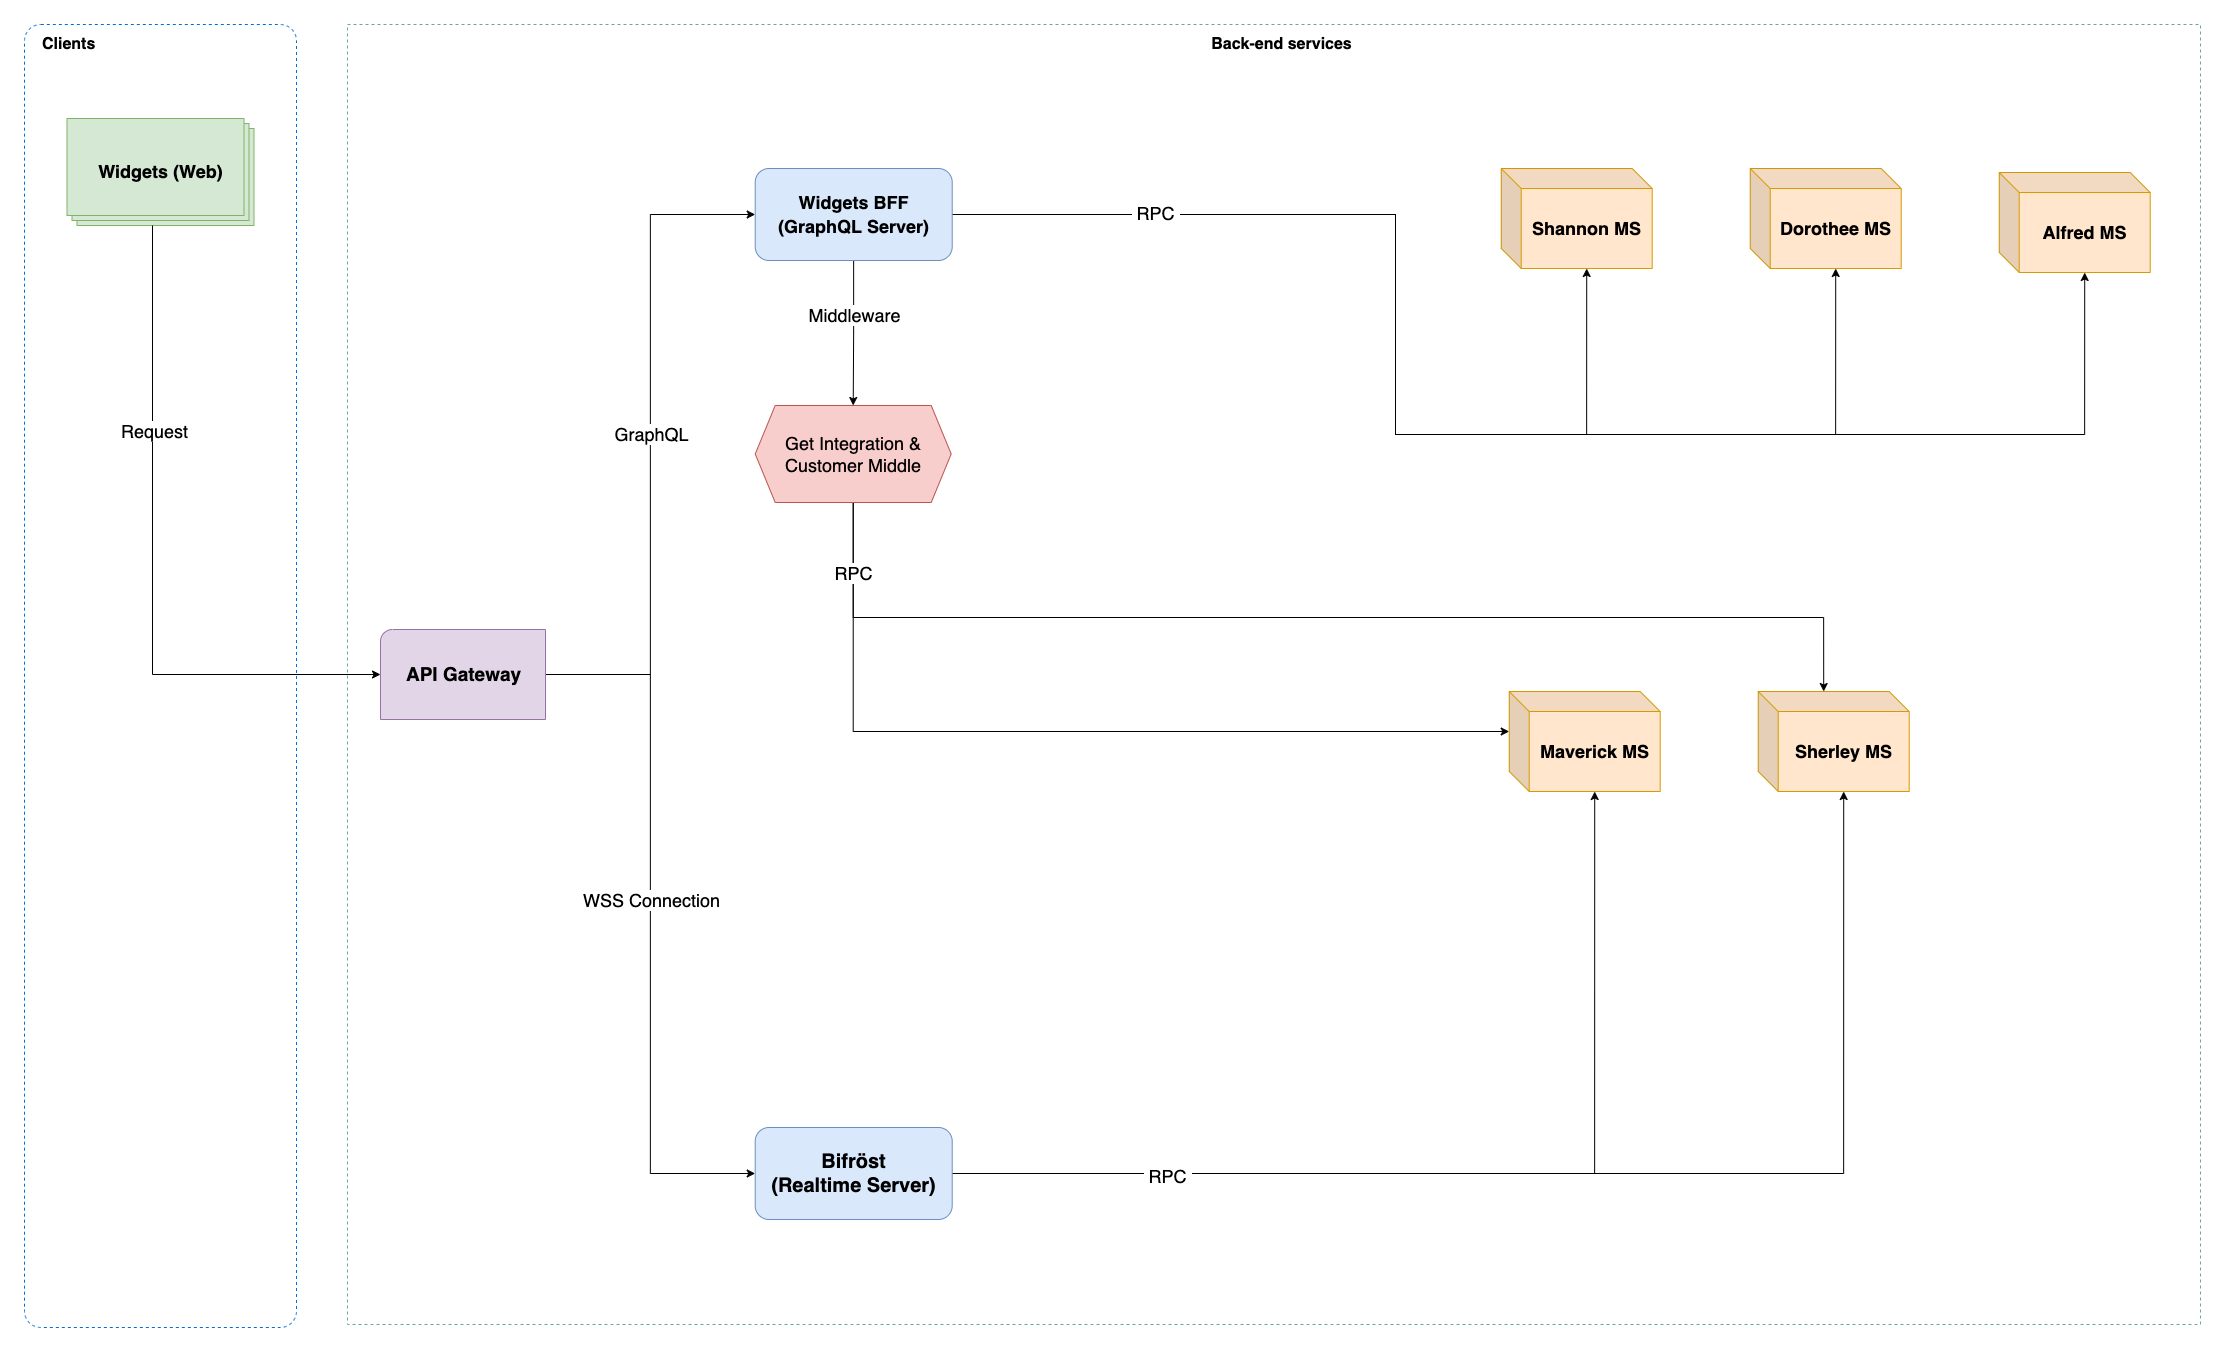

The diagram above was exported from draw.io. Its source (the exported page's mxGraphModel, read from the mxfile embedded in the PNG):
<mxGraphModel dx="-463" dy="3303" grid="0" gridSize="10" guides="1" tooltips="1" connect="1" arrows="1" fold="1" page="1" pageScale="1" pageWidth="2336" pageHeight="1654" math="0" shadow="0">
  <root>
    <mxCell id="0" />
    <mxCell id="1" parent="0" />
    <mxCell id="qfAjFcyuWle9f1kOt8-p-10" value="Clients" style="rounded=1;arcSize=6;whiteSpace=wrap;html=1;align=left;fontSize=16;verticalAlign=top;spacingLeft=16;fontStyle=1;strokeColor=#006CD9;dashed=1;spacingTop=4;" parent="1" vertex="1">
      <mxGeometry x="4785" y="-1477" width="272" height="1303" as="geometry" />
    </mxCell>
    <mxCell id="qfAjFcyuWle9f1kOt8-p-12" value="&lt;font style=&quot;font-size: 18px;&quot;&gt;Widgets (Web)&lt;/font&gt;" style="verticalLabelPosition=middle;verticalAlign=middle;html=1;shape=mxgraph.basic.layered_rect;dx=10;outlineConnect=0;fontStyle=1;fontSize=16;flipH=0;flipV=0;fillColor=#d5e8d4;strokeColor=#82b366;labelPosition=center;align=center;" parent="1" vertex="1">
      <mxGeometry x="4827.5" y="-1383" width="187" height="107" as="geometry" />
    </mxCell>
    <mxCell id="qfAjFcyuWle9f1kOt8-p-13" value="Back-end services" style="rounded=0;arcSize=11;whiteSpace=wrap;html=1;align=center;fontSize=16;verticalAlign=top;spacingLeft=16;fontStyle=1;dashed=1;spacingTop=4;strokeColor=#67AB9F;" parent="1" vertex="1">
      <mxGeometry x="5108" y="-1477" width="1853" height="1300" as="geometry" />
    </mxCell>
    <mxCell id="zh-R5fbnuQOmoTFrTV-c-36" style="edgeStyle=orthogonalEdgeStyle;rounded=0;orthogonalLoop=1;jettySize=auto;html=1;fontSize=18;" edge="1" parent="1" source="qfAjFcyuWle9f1kOt8-p-44" target="zh-R5fbnuQOmoTFrTV-c-35">
      <mxGeometry relative="1" as="geometry" />
    </mxCell>
    <mxCell id="zh-R5fbnuQOmoTFrTV-c-55" value="Middleware" style="edgeLabel;html=1;align=center;verticalAlign=middle;resizable=0;points=[];fontSize=18;" vertex="1" connectable="0" parent="zh-R5fbnuQOmoTFrTV-c-36">
      <mxGeometry x="-0.2415" relative="1" as="geometry">
        <mxPoint y="-1" as="offset" />
      </mxGeometry>
    </mxCell>
    <mxCell id="zh-R5fbnuQOmoTFrTV-c-51" style="edgeStyle=orthogonalEdgeStyle;rounded=0;orthogonalLoop=1;jettySize=auto;html=1;entryX=0;entryY=0;entryDx=85.5;entryDy=100;entryPerimeter=0;fontSize=18;" edge="1" parent="1" source="qfAjFcyuWle9f1kOt8-p-44" target="zh-R5fbnuQOmoTFrTV-c-13">
      <mxGeometry relative="1" as="geometry">
        <Array as="points">
          <mxPoint x="6156" y="-1287" />
          <mxPoint x="6156" y="-1067" />
          <mxPoint x="6347" y="-1067" />
        </Array>
      </mxGeometry>
    </mxCell>
    <mxCell id="zh-R5fbnuQOmoTFrTV-c-52" style="edgeStyle=orthogonalEdgeStyle;rounded=0;orthogonalLoop=1;jettySize=auto;html=1;entryX=0;entryY=0;entryDx=85.5;entryDy=100;entryPerimeter=0;fontSize=18;" edge="1" parent="1" source="qfAjFcyuWle9f1kOt8-p-44" target="l6AajX5cDZDJEiJEwjnY-1">
      <mxGeometry relative="1" as="geometry">
        <Array as="points">
          <mxPoint x="6156" y="-1287" />
          <mxPoint x="6156" y="-1067" />
          <mxPoint x="6596" y="-1067" />
        </Array>
      </mxGeometry>
    </mxCell>
    <mxCell id="zh-R5fbnuQOmoTFrTV-c-53" style="edgeStyle=orthogonalEdgeStyle;rounded=0;orthogonalLoop=1;jettySize=auto;html=1;entryX=0;entryY=0;entryDx=85.5;entryDy=100;entryPerimeter=0;fontSize=18;" edge="1" parent="1" source="qfAjFcyuWle9f1kOt8-p-44" target="l6AajX5cDZDJEiJEwjnY-2">
      <mxGeometry relative="1" as="geometry">
        <Array as="points">
          <mxPoint x="6156" y="-1287" />
          <mxPoint x="6156" y="-1067" />
          <mxPoint x="6845" y="-1067" />
        </Array>
      </mxGeometry>
    </mxCell>
    <mxCell id="zh-R5fbnuQOmoTFrTV-c-54" value="&amp;nbsp;RPC&amp;nbsp;" style="edgeLabel;html=1;align=center;verticalAlign=middle;resizable=0;points=[];fontSize=18;" vertex="1" connectable="0" parent="zh-R5fbnuQOmoTFrTV-c-53">
      <mxGeometry x="-0.7317" y="2" relative="1" as="geometry">
        <mxPoint as="offset" />
      </mxGeometry>
    </mxCell>
    <mxCell id="qfAjFcyuWle9f1kOt8-p-44" value="&lt;font style=&quot;font-size: 18px;&quot;&gt;Widgets BFF&lt;br&gt;(GraphQL Server)&lt;/font&gt;" style="rounded=1;whiteSpace=wrap;html=1;shadow=0;glass=0;sketch=0;fillColor=#dae8fc;strokeColor=#6c8ebf;fontSize=20;fontStyle=1;spacingTop=0;" parent="1" vertex="1">
      <mxGeometry x="5515.71" y="-1333" width="197" height="92" as="geometry" />
    </mxCell>
    <mxCell id="zh-R5fbnuQOmoTFrTV-c-5" style="edgeStyle=orthogonalEdgeStyle;rounded=0;orthogonalLoop=1;jettySize=auto;html=1;entryX=0;entryY=0.5;entryDx=0;entryDy=0;fontSize=18;" edge="1" parent="1" source="qfAjFcyuWle9f1kOt8-p-47" target="zh-R5fbnuQOmoTFrTV-c-4">
      <mxGeometry relative="1" as="geometry" />
    </mxCell>
    <mxCell id="zh-R5fbnuQOmoTFrTV-c-6" value="WSS Connection" style="edgeLabel;html=1;align=center;verticalAlign=middle;resizable=0;points=[];fontSize=18;" vertex="1" connectable="0" parent="zh-R5fbnuQOmoTFrTV-c-5">
      <mxGeometry x="-0.0705" relative="1" as="geometry">
        <mxPoint as="offset" />
      </mxGeometry>
    </mxCell>
    <mxCell id="zh-R5fbnuQOmoTFrTV-c-7" style="edgeStyle=orthogonalEdgeStyle;rounded=0;orthogonalLoop=1;jettySize=auto;html=1;entryX=0;entryY=0.5;entryDx=0;entryDy=0;fontSize=18;" edge="1" parent="1" source="qfAjFcyuWle9f1kOt8-p-47" target="qfAjFcyuWle9f1kOt8-p-44">
      <mxGeometry relative="1" as="geometry" />
    </mxCell>
    <mxCell id="zh-R5fbnuQOmoTFrTV-c-8" value="GraphQL" style="edgeLabel;html=1;align=center;verticalAlign=middle;resizable=0;points=[];fontSize=18;" vertex="1" connectable="0" parent="zh-R5fbnuQOmoTFrTV-c-7">
      <mxGeometry x="0.031" relative="1" as="geometry">
        <mxPoint as="offset" />
      </mxGeometry>
    </mxCell>
    <mxCell id="qfAjFcyuWle9f1kOt8-p-47" value="&lt;b&gt;API Gateway&lt;/b&gt;" style="verticalLabelPosition=middle;verticalAlign=middle;html=1;shape=mxgraph.basic.corner_round_rect;dx=6;rounded=0;shadow=0;glass=0;sketch=0;fontSize=19;fillColor=#e1d5e7;strokeColor=#9673a6;labelPosition=center;align=center;" parent="1" vertex="1">
      <mxGeometry x="5141" y="-872" width="165" height="90" as="geometry" />
    </mxCell>
    <mxCell id="qfAjFcyuWle9f1kOt8-p-57" value="&lt;font style=&quot;font-size: 18px;&quot;&gt;Sherley MS&lt;/font&gt;" style="shape=cube;whiteSpace=wrap;html=1;boundedLbl=1;backgroundOutline=1;darkOpacity=0.05;darkOpacity2=0.1;fontSize=18;fillColor=#ffe6cc;strokeColor=#d79b00;fontStyle=1" parent="1" vertex="1">
      <mxGeometry x="6518.71" y="-810" width="151" height="100" as="geometry" />
    </mxCell>
    <mxCell id="l6AajX5cDZDJEiJEwjnY-1" value="&lt;font style=&quot;font-size: 18px;&quot;&gt;Dorothee MS&lt;/font&gt;" style="shape=cube;whiteSpace=wrap;html=1;boundedLbl=1;backgroundOutline=1;darkOpacity=0.05;darkOpacity2=0.1;fontSize=18;fillColor=#ffe6cc;strokeColor=#d79b00;fontStyle=1" parent="1" vertex="1">
      <mxGeometry x="6510.71" y="-1333" width="151" height="100" as="geometry" />
    </mxCell>
    <mxCell id="l6AajX5cDZDJEiJEwjnY-2" value="&lt;font style=&quot;font-size: 18px;&quot;&gt;Alfred MS&lt;/font&gt;" style="shape=cube;whiteSpace=wrap;html=1;boundedLbl=1;backgroundOutline=1;darkOpacity=0.05;darkOpacity2=0.1;fontSize=18;fillColor=#ffe6cc;strokeColor=#d79b00;fontStyle=1" parent="1" vertex="1">
      <mxGeometry x="6759.71" y="-1329" width="151" height="100" as="geometry" />
    </mxCell>
    <mxCell id="l6AajX5cDZDJEiJEwjnY-34" value="&lt;font style=&quot;font-size: 18px;&quot;&gt;Maverick MS&lt;/font&gt;" style="shape=cube;whiteSpace=wrap;html=1;boundedLbl=1;backgroundOutline=1;darkOpacity=0.05;darkOpacity2=0.1;fontSize=18;fillColor=#ffe6cc;strokeColor=#d79b00;fontStyle=1" parent="1" vertex="1">
      <mxGeometry x="6269.71" y="-810" width="151" height="100" as="geometry" />
    </mxCell>
    <mxCell id="zh-R5fbnuQOmoTFrTV-c-25" style="edgeStyle=orthogonalEdgeStyle;rounded=0;orthogonalLoop=1;jettySize=auto;html=1;entryX=0;entryY=0;entryDx=85.5;entryDy=100;entryPerimeter=0;fontSize=18;" edge="1" parent="1" source="zh-R5fbnuQOmoTFrTV-c-4" target="l6AajX5cDZDJEiJEwjnY-34">
      <mxGeometry relative="1" as="geometry" />
    </mxCell>
    <mxCell id="zh-R5fbnuQOmoTFrTV-c-26" style="edgeStyle=orthogonalEdgeStyle;rounded=0;orthogonalLoop=1;jettySize=auto;html=1;entryX=0;entryY=0;entryDx=85.5;entryDy=100;entryPerimeter=0;fontSize=18;" edge="1" parent="1" source="zh-R5fbnuQOmoTFrTV-c-4" target="qfAjFcyuWle9f1kOt8-p-57">
      <mxGeometry relative="1" as="geometry" />
    </mxCell>
    <mxCell id="zh-R5fbnuQOmoTFrTV-c-33" value="&amp;nbsp;RPC&amp;nbsp;" style="edgeLabel;html=1;align=center;verticalAlign=middle;resizable=0;points=[];fontSize=18;" vertex="1" connectable="0" parent="zh-R5fbnuQOmoTFrTV-c-26">
      <mxGeometry x="-0.6632" y="-2" relative="1" as="geometry">
        <mxPoint as="offset" />
      </mxGeometry>
    </mxCell>
    <mxCell id="zh-R5fbnuQOmoTFrTV-c-4" value="Bifröst&lt;br&gt;(Realtime Server)" style="rounded=1;whiteSpace=wrap;html=1;shadow=0;glass=0;sketch=0;fillColor=#dae8fc;strokeColor=#6c8ebf;fontSize=20;fontStyle=1;spacingTop=0;" vertex="1" parent="1">
      <mxGeometry x="5515.71" y="-374" width="197" height="92" as="geometry" />
    </mxCell>
    <mxCell id="zh-R5fbnuQOmoTFrTV-c-13" value="&lt;font size=&quot;1&quot; style=&quot;&quot;&gt;&lt;b style=&quot;font-size: 18px;&quot;&gt;Shannon MS&lt;/b&gt;&lt;/font&gt;" style="shape=cube;whiteSpace=wrap;html=1;boundedLbl=1;backgroundOutline=1;darkOpacity=0.05;darkOpacity2=0.1;fontSize=14;fillColor=#ffe6cc;strokeColor=#d79b00;" vertex="1" parent="1">
      <mxGeometry x="6261.71" y="-1333" width="151" height="100" as="geometry" />
    </mxCell>
    <mxCell id="zh-R5fbnuQOmoTFrTV-c-48" style="edgeStyle=orthogonalEdgeStyle;rounded=0;orthogonalLoop=1;jettySize=auto;html=1;entryX=0;entryY=0;entryDx=0;entryDy=40;entryPerimeter=0;fontSize=18;" edge="1" parent="1" source="zh-R5fbnuQOmoTFrTV-c-35" target="l6AajX5cDZDJEiJEwjnY-34">
      <mxGeometry relative="1" as="geometry">
        <Array as="points">
          <mxPoint x="5614" y="-770" />
        </Array>
      </mxGeometry>
    </mxCell>
    <mxCell id="zh-R5fbnuQOmoTFrTV-c-49" style="edgeStyle=orthogonalEdgeStyle;rounded=0;orthogonalLoop=1;jettySize=auto;html=1;entryX=0;entryY=0;entryDx=65.5;entryDy=0;entryPerimeter=0;fontSize=18;" edge="1" parent="1" source="zh-R5fbnuQOmoTFrTV-c-35" target="qfAjFcyuWle9f1kOt8-p-57">
      <mxGeometry relative="1" as="geometry">
        <Array as="points">
          <mxPoint x="5614" y="-884" />
          <mxPoint x="6584" y="-884" />
        </Array>
      </mxGeometry>
    </mxCell>
    <mxCell id="zh-R5fbnuQOmoTFrTV-c-50" value="RPC" style="edgeLabel;html=1;align=center;verticalAlign=middle;resizable=0;points=[];fontSize=18;" vertex="1" connectable="0" parent="zh-R5fbnuQOmoTFrTV-c-49">
      <mxGeometry x="-0.9199" y="-1" relative="1" as="geometry">
        <mxPoint x="1" y="23" as="offset" />
      </mxGeometry>
    </mxCell>
    <mxCell id="zh-R5fbnuQOmoTFrTV-c-35" value="Get Integration &amp;amp; Customer Middle" style="shape=hexagon;perimeter=hexagonPerimeter2;whiteSpace=wrap;html=1;fixedSize=1;fontSize=18;fillColor=#f8cecc;strokeColor=#b85450;" vertex="1" parent="1">
      <mxGeometry x="5515.71" y="-1096" width="196" height="97" as="geometry" />
    </mxCell>
    <mxCell id="zh-R5fbnuQOmoTFrTV-c-44" style="edgeStyle=orthogonalEdgeStyle;rounded=0;orthogonalLoop=1;jettySize=auto;html=1;entryX=0;entryY=0.5;entryDx=0;entryDy=0;entryPerimeter=0;fontSize=18;" edge="1" parent="1" source="qfAjFcyuWle9f1kOt8-p-12" target="qfAjFcyuWle9f1kOt8-p-47">
      <mxGeometry relative="1" as="geometry">
        <Array as="points">
          <mxPoint x="4913" y="-827" />
        </Array>
      </mxGeometry>
    </mxCell>
    <mxCell id="zh-R5fbnuQOmoTFrTV-c-45" value="Request" style="edgeLabel;html=1;align=center;verticalAlign=middle;resizable=0;points=[];fontSize=18;" vertex="1" connectable="0" parent="zh-R5fbnuQOmoTFrTV-c-44">
      <mxGeometry x="-0.3919" y="1" relative="1" as="geometry">
        <mxPoint as="offset" />
      </mxGeometry>
    </mxCell>
  </root>
</mxGraphModel>